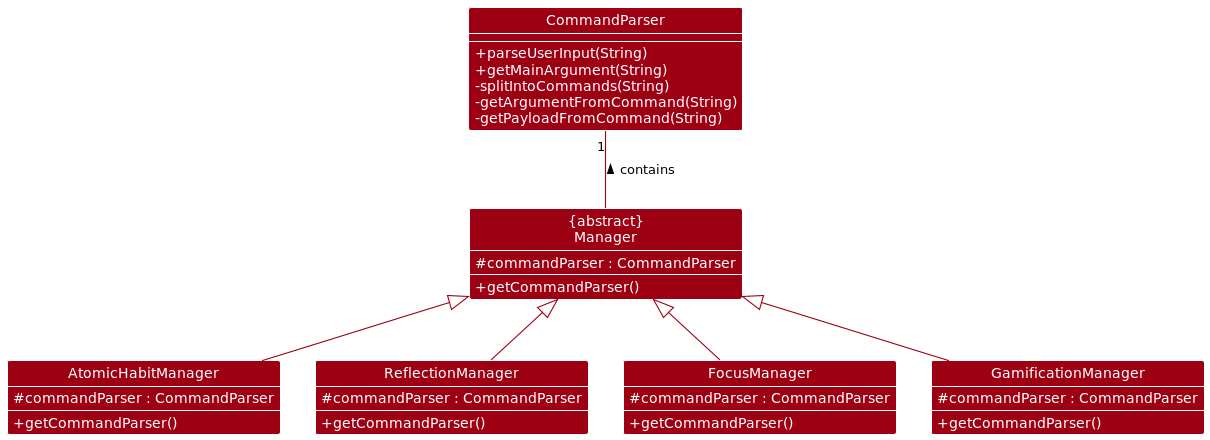

The diagram above was rendered by PlantUML. Its source (embedded in the PNG):
@startuml
'https://plantuml.com/class-diagram
!include style.puml
skinparam arrowThickness 1.1
skinparam arrowColor MODEL_COLOR
skinparam classBackgroundColor MODEL_COLOR


Class CommandParser {
    + parseUserInput(String)
    + getMainArgument(String)
    - splitIntoCommands(String)
    - getArgumentFromCommand(String)
    - getPayloadFromCommand(String)
}


Class "{abstract}\nManager" as Manager {
    # commandParser : CommandParser
    + getCommandParser()
}

Class AtomicHabitManager {
    # commandParser : CommandParser
    + getCommandParser()
}

Class ReflectionManager {
    # commandParser : CommandParser
    + getCommandParser()
}

Class FocusManager {
    # commandParser : CommandParser
    + getCommandParser()
}

Class GamificationManager {
    # commandParser : CommandParser
    + getCommandParser()
}


CommandParser "1" -- Manager : contains <
Manager <|-- AtomicHabitManager
Manager <|-- ReflectionManager
Manager <|-- GamificationManager
Manager <|-- FocusManager

@enduml